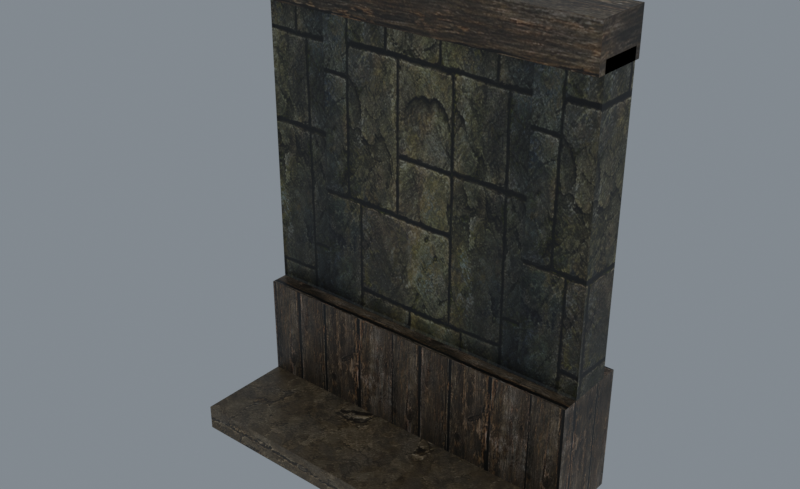 # Source: reimported.blend  (saved by Blender 5.2.45; exported with 4.5.12 LTS)
import bpy
from mathutils import Matrix  # noqa: F401  (used for matrix-valued properties, if any)

bpy.ops.wm.read_factory_settings(use_empty=True)
scene = bpy.context.scene
scene.name = 'HouseWall01'

# ---- collections
col_collection = bpy.data.collections.new('Collection'); scene.collection.children.link(col_collection)

# ---- images (referenced by path relative to the original .blend; pixels are not part of the script)
import os
ASSET_DIR = os.environ.get("B2B_ASSET_DIR", "")  # directory of the original .blend (textures are referenced by path, not embedded)
HERE = os.path.dirname(os.path.abspath(__file__))  # packed textures are extracted next to this script under _unpacked/

def load_image(name, relpath, width, height, colorspace="sRGB"):
    """Load a texture the original file referenced (path relative to the .blend, or extracted next to this script)."""
    p = next((c for c in (os.path.join(HERE, relpath), os.path.join(ASSET_DIR, relpath)) if relpath and os.path.exists(c)), "")
    if p:
        img = bpy.data.images.load(p, check_existing=True)
        img.name = name
    else:  # same state as the original file: an image datablock whose file is absent (Cycles renders it pink)
        img = bpy.data.images.new(name, width, height)
        img.source = "FILE"
        img.filepath = "//" + (relpath or name)
    img.colorspace_settings.name = colorspace
    return img
img_tile_wood01_jpg = load_image('tile_wood01.jpg', '_unpacked/tile_wood01.08c13685.jpg', 512, 512, 'sRGB')
img_tile_wood02_jpg = load_image('tile_wood02.jpg', '_unpacked/tile_wood02.9aa741ce.jpg', 512, 512, 'sRGB')
img_tile_ston04_jpg = load_image('tile_ston04.jpg', '_unpacked/tile_ston04.1c8ec81d.jpg', 512, 512, 'sRGB')

# ---- materials (node trees are filled in below, after node groups)
mat_tile_wood01_jpg = bpy.data.materials.new('tile_wood01.jpg')
mat_tile_wood01_jpg.diffuse_color = (0.4363, 0.5598, 0.8387, 1.0)
mat_tile_wood02_jpg = bpy.data.materials.new('tile_wood02.jpg')
mat_tile_wood02_jpg.diffuse_color = (0.5688, 0.7685, 0.681, 1.0)
mat_tile_ston04_jpg = bpy.data.materials.new('tile_ston04.jpg')
mat_tile_ston04_jpg.diffuse_color = (0.7522, 0.5569, 0.9288, 1.0)

# ---- material node trees
mat_tile_wood01_jpg.use_nodes = True; mat_tile_wood01_jpg.node_tree.nodes.clear()
_N = mat_tile_wood01_jpg.node_tree.nodes; _L = mat_tile_wood01_jpg.node_tree.links
n0 = _N.new('ShaderNodeBsdfPrincipled'); n0.name = 'Principled BSDF'; n0.location = (-200, 100)
n0.inputs[10].default_value = 0.005
n1 = _N.new('ShaderNodeOutputMaterial'); n1.name = 'Material Output'; n1.location = (200, 100)
n2 = _N.new('ShaderNodeTexImage'); n2.name = 'Image Texture'; n2.location = (-600, 100)
n2.image = img_tile_wood01_jpg
_L.new(n0.outputs[0], n1.inputs[0])
_L.new(n2.outputs[0], n0.inputs[0])
n1.is_active_output = True
mat_tile_wood02_jpg.use_nodes = True; mat_tile_wood02_jpg.node_tree.nodes.clear()
_N = mat_tile_wood02_jpg.node_tree.nodes; _L = mat_tile_wood02_jpg.node_tree.links
n0 = _N.new('ShaderNodeBsdfPrincipled'); n0.name = 'Principled BSDF'; n0.location = (-200, 100)
n0.inputs[10].default_value = 0.005
n1 = _N.new('ShaderNodeOutputMaterial'); n1.name = 'Material Output'; n1.location = (200, 100)
n2 = _N.new('ShaderNodeTexImage'); n2.name = 'Image Texture'; n2.location = (-600, 100)
n2.image = img_tile_wood02_jpg
_L.new(n0.outputs[0], n1.inputs[0])
_L.new(n2.outputs[0], n0.inputs[0])
n1.is_active_output = True
mat_tile_ston04_jpg.use_nodes = True; mat_tile_ston04_jpg.node_tree.nodes.clear()
_N = mat_tile_ston04_jpg.node_tree.nodes; _L = mat_tile_ston04_jpg.node_tree.links
n0 = _N.new('ShaderNodeBsdfPrincipled'); n0.name = 'Principled BSDF'; n0.location = (-200, 100)
n0.inputs[10].default_value = 0.005
n1 = _N.new('ShaderNodeOutputMaterial'); n1.name = 'Material Output'; n1.location = (200, 100)
n2 = _N.new('ShaderNodeTexImage'); n2.name = 'Image Texture'; n2.location = (-600, 100)
n2.image = img_tile_ston04_jpg
_L.new(n0.outputs[0], n1.inputs[0])
_L.new(n2.outputs[0], n0.inputs[0])
n1.is_active_output = True

# ---- world
world_world = bpy.data.worlds.new('World'); scene.world = world_world
world_world.use_nodes = True; world_world.node_tree.nodes.clear()
_N = world_world.node_tree.nodes; _L = world_world.node_tree.links
n0 = _N.new('ShaderNodeOutputWorld'); n0.name = 'World Output'; n0.location = (200, 100)
n1 = _N.new('ShaderNodeBackground'); n1.name = 'Background'; n1.location = (-200, 100)
n1.inputs[0].default_value = (0.32, 0.36, 0.4, 1.0)
n1.inputs[1].default_value = 0.7
_L.new(n1.outputs[0], n0.inputs[0])
n0.is_active_output = True
world_world.color = (0.05088, 0.05088, 0.05088)
world_world.sun_shadow_jitter_overblur = 0.0

# ---- meshes
me_housewall01 = bpy.data.meshes.new('HouseWall01')
me_housewall01.from_pydata([(-100.1, 39.37, 73.78), (-100.1, 39.37, 246.2), (-98.55, 38.72, 244.9), (-98.55, 38.72, 75.08), (100.0, 39.37, 246.2), (98.52, 38.72, 244.9), (100.0, 39.37, 73.78), (98.52, 38.72, 75.08), (-100.1, 13.56, 73.78), (100.0, 13.56, 73.78), (98.52, 14.21, 75.08), (-98.55, 14.21, 75.08), (100.0, 13.56, 246.2), (98.52, 14.21, 244.9), (-100.1, 13.56, 246.2), (-98.55, 14.21, 244.9), (-100.1, 49.55, 73.74), (100.0, 49.55, 73.74), (100.0, 49.55, 0.2808), (-100.1, 49.55, 0.2808), (100.0, 3.672, 73.74), (-100.1, 3.672, 73.74), (-100.1, 3.672, 0.2808), (100.0, 3.672, 0.2808), (100.0, 42.67, 264.5), (-100.1, 42.67, 264.5), (-100.1, 8.82, 264.5), (100.0, 8.82, 264.5), (100.0, 42.67, 239.5), (-100.1, 42.67, 239.5), (-100.1, 8.82, 239.5), (100.0, 8.82, 239.5), (100.0, -50.9, 14.54), (-100.1, -50.9, 14.54), (-100.1, -50.9, 0.2809), (100.0, -50.9, 0.2809), (100.0, 3.683, 14.54), (100.0, 3.683, 0.2808), (-100.1, 3.683, 14.54), (-100.1, 3.683, 0.2808)], [], [(0, 1, 2), (2, 3, 0), (1, 4, 5), (5, 2, 1), (4, 6, 7), (7, 5, 4), (6, 0, 3), (3, 7, 6), (3, 2, 5), (5, 7, 3), (8, 9, 10), (10, 11, 8), (9, 12, 13), (13, 10, 9), (12, 14, 15), (15, 13, 12), (14, 8, 11), (11, 15, 14), (11, 10, 13), (13, 15, 11), (6, 4, 12), (12, 9, 6), (1, 0, 8), (8, 14, 1), (16, 17, 18), (18, 19, 16), (20, 21, 22), (22, 23, 20), (17, 20, 23), (23, 18, 17), (21, 16, 19), (19, 22, 21), (17, 16, 21), (17, 21, 20), (24, 25, 26), (26, 27, 24), (28, 29, 25), (25, 24, 28), (30, 31, 27), (27, 26, 30), (31, 28, 24), (24, 27, 31), (29, 30, 26), (26, 25, 29), (32, 33, 34), (34, 35, 32), (36, 32, 35), (35, 37, 36), (33, 38, 39), (39, 34, 33), (36, 38, 33), (36, 33, 32)])
me_housewall01.polygons.foreach_set('use_smooth', [True] * 52)
me_housewall01.polygons.foreach_set('material_index', [0, 0, 0, 0, 0, 0, 0, 0, 0, 0, 0, 0, 0, 0, 0, 0, 0, 0, 0, 0, 0, 0, 0, 0, 1, 1, 1, 1, 1, 1, 1, 1, 1, 1, 1, 1, 1, 1, 1, 1, 1, 1, 1, 1, 2, 2, 2, 2, 2, 2, 2, 2])
_k = set([(0, 1), (0, 3), (1, 2), (1, 8), (2, 3), (2, 5), (3, 7), (4, 5), (4, 6), (5, 7), (6, 7), (6, 12), (8, 11), (8, 14), (9, 10), (9, 12), (10, 11), (10, 13), (11, 15), (12, 13), (13, 15), (14, 15), (16, 17), (16, 19), (16, 21), (17, 18), (17, 20), (20, 21), (20, 23), (21, 22), (24, 25), (24, 27), (24, 28), (25, 26), (25, 29), (26, 27), (26, 30), (27, 31), (32, 33), (32, 35), (32, 36), (33, 34), (33, 38), (35, 36)])
me_housewall01.attributes.new('sharp_edge', 'BOOLEAN', 'EDGE').data.foreach_set('value', [ (min(e.vertices), max(e.vertices)) in _k for e in me_housewall01.edges])
_uv = me_housewall01.uv_layers.new(name='Float2')
_uv.uv.foreach_set('vector', [0.0109, -0.0123, 0.0109, 0.9977, 0.01828, 0.9901, 0.01828, 0.9901, 0.01828, -0.004652, 0.0109, -0.0123, 0.0109, 0.9977, 0.9858, 0.9977, 0.9784, 0.9901, 0.9784, 0.9901, 0.01828, 0.9901, 0.0109, 0.9977, 0.9858, 0.9977, 0.9858, -0.0123, 0.9784, -0.004652, 0.9784, -0.004652, 0.9784, 0.9901, 0.9858, 0.9977, 0.9858, -0.0123, 0.0109, -0.0123, 0.01828, -0.004652, 0.01828, -0.004652, 0.9784, -0.004652, 0.9858, -0.0123, 0.01828, -0.004652, 0.01828, 0.9901, 0.9784, 0.9901, 0.9784, 0.9901, 0.9784, -0.004652, 0.01828, -0.004652, -0.2846, 0.0007, 1.278, 0.0007, 1.266, 0.008263, 1.266, 0.008263, -0.2728, 0.008263, -0.2846, 0.0007, 1.278, 0.0007, 1.278, 0.9995, 1.266, 0.9919, 1.266, 0.9919, 1.266, 0.008263, 1.278, 0.0007, 1.278, 0.9995, -0.2846, 0.9995, -0.2728, 0.9919, -0.2728, 0.9919, 1.266, 0.9919, 1.278, 0.9995, -0.2846, 0.9995, -0.2846, 0.0007, -0.2728, 0.008263, -0.2728, 0.008263, -0.2728, 0.9919, -0.2846, 0.9995, -0.2728, 0.008263, 1.266, 0.008263, 1.266, 0.9919, 1.266, 0.9919, -0.2728, 0.9919, -0.2728, 0.008263, 0.3432, 0.0005, 0.3432, 0.9995, 0.1711, 0.9995, 0.1711, 0.9995, 0.1711, 0.0005, 0.3432, 0.0005, 0.3432, 0.9995, 0.3432, 0.0005, 0.1711, 0.0005, 0.1711, 0.0005, 0.1711, 0.9995, 0.3432, 0.9995, 1.717, 1.061, 1.717, -1.179, 0.9909, -1.179, 0.9909, -1.179, 0.9909, 1.061, 1.717, 1.061, 1.717, -1.179, 1.717, 1.061, 0.9909, 1.061, 0.9909, 1.061, 0.9909, -1.179, 1.717, -1.179, 0.0254, 0.8121, 0.0254, 0.1882, 0.9746, 0.1882, 0.9746, 0.1882, 0.9746, 0.8121, 0.0254, 0.8121, 0.0254, 0.1882, 0.0254, 0.8121, 0.9746, 0.8121, 0.9746, 0.8121, 0.9746, 0.1882, 0.0254, 0.1882, -0.6507, 0.3139, 1.445, 0.3139, 1.445, -0.1966, -0.6507, 0.3139, 1.445, -0.1966, -0.6507, -0.1966, 0.9919, 0.5707, 0.0084, 0.5707, 0.0084, 0.4212, 0.0084, 0.4212, 0.9919, 0.4212, 0.9919, 0.5707, 1.001, 0.6227, -0.0004, 0.6227, -0.0004, 0.7537, -0.0004, 0.7537, 1.001, 0.7537, 1.001, 0.6227, -0.0004, 0.6227, 1.001, 0.6227, 1.001, 0.7537, 1.001, 0.7537, -0.0004, 0.7537, -0.0004, 0.6227, 0.0006, 0.4489, 0.1408, 0.4489, 0.1408, 0.5511, 0.1408, 0.5511, 0.0006, 0.5511, 0.0006, 0.4489, 0.1408, 0.4489, 0.0006, 0.4489, 0.0006, 0.5511, 0.0006, 0.5511, 0.1408, 0.5511, 0.1408, 0.4489, 1.73, 0.5378, 0.1518, 0.5378, 0.1518, 0.3976, 0.1518, 0.3976, 1.73, 0.3976, 1.73, 0.5378, -0.4757, 0.573, -1.033, 0.573, -1.033, 0.427, -1.033, 0.427, -0.4757, 0.427, -0.4757, 0.573, -1.033, 0.573, -0.4757, 0.573, -0.4757, 0.427, -0.4757, 0.427, -1.033, 0.427, -1.033, 0.573, 1.516, -0.1042, 0.1603, -0.1042, 0.1603, -0.4491, 1.516, -0.1042, 0.1603, -0.4491, 1.516, -0.4491])
me_housewall01.materials.append(mat_tile_wood01_jpg)
me_housewall01.materials.append(mat_tile_wood02_jpg)
me_housewall01.materials.append(mat_tile_ston04_jpg)
me_housewall01.update()
me_housewall01.normals_split_custom_set([tuple(v) for v in zip(*[iter([0.3943, 0.919, 0.0, 0.3942, 0.919, 0.0, 0.3942, 0.919, 0.0, 0.3942, 0.919, 0.0, 0.3943, 0.919, 0.0, 0.3943, 0.919, 0.0, 0.0, 0.8952, -0.4457, 0.0, 0.8952, -0.4457, 0.0, 0.8952, -0.4457, 0.0, 0.8952, -0.4457, 0.0, 0.8952, -0.4457, 0.0, 0.8952, -0.4457, -0.3942, 0.919, 0.0, -0.3943, 0.919, 0.0, -0.3943, 0.919, 0.0, -0.3943, 0.919, 0.0, -0.3942, 0.919, 0.0, -0.3942, 0.919, 0.0, 0.0, 0.8952, 0.4457, 0.0, 0.8952, 0.4457, 0.0, 0.8952, 0.4457, 0.0, 0.8952, 0.4457, 0.0, 0.8952, 0.4457, 0.0, 0.8952, 0.4457, 0.0, 1.0, 0.0, 0.0, 1.0, 0.0, 0.0, 1.0, 0.0, 0.0, 1.0, 0.0, 0.0, 1.0, 0.0, 0.0, 1.0, 0.0, 0.0, -0.8952, 0.4457, 0.0, -0.8952, 0.4457, 0.0, -0.8952, 0.4457, 0.0, -0.8952, 0.4457, 0.0, -0.8952, 0.4457, 0.0, -0.8952, 0.4457, -0.3942, -0.919, 5.18e-07, -0.3942, -0.919, 5.368e-07, -0.3942, -0.919, 5.367e-07, -0.3942, -0.919, 5.367e-07, -0.3942, -0.919, 5.178e-07, -0.3942, -0.919, 5.18e-07, 0.0, -0.8952, -0.4457, 0.0, -0.8952, -0.4457, 0.0, -0.8952, -0.4457, 0.0, -0.8952, -0.4457, 0.0, -0.8952, -0.4457, 0.0, -0.8952, -0.4457, 0.3942, -0.919, 5.18e-07, 0.3943, -0.919, 5.368e-07, 0.3943, -0.919, 5.367e-07, 0.3943, -0.919, 5.367e-07, 0.3942, -0.919, 5.178e-07, 0.3942, -0.919, 5.18e-07, 0.0, -1.0, 5.771e-07, 0.0, -1.0, 5.691e-07, 0.0, -1.0, 5.757e-07, 0.0, -1.0, 5.757e-07, 0.0, -1.0, 5.837e-07, 0.0, -1.0, 5.771e-07, 1.0, 0.0, 0.0, 1.0, 0.0, 0.0, 1.0, 0.0, 0.0, 1.0, 0.0, 0.0, 1.0, 0.0, 0.0, 1.0, 0.0, 0.0, -1.0, 0.0, 0.0, -1.0, 0.0, 0.0, -1.0, 0.0, 0.0, -1.0, 0.0, 0.0, -1.0, 0.0, 0.0, -1.0, 0.0, 0.0, 0.0, 1.0, 2.4e-08, 0.0, 1.0, 1.072e-07, 0.0, 1.0, 8.315e-08, 0.0, 1.0, 8.315e-08, 0.0, 1.0, 0.0, 0.0, 1.0, 2.4e-08, 0.0, -1.0, 1.404e-06, 0.0, -1.0, 1.404e-06, 0.0, -1.0, 1.404e-06, 0.0, -1.0, 1.404e-06, 0.0, -1.0, 1.404e-06, 0.0, -1.0, 1.404e-06, 1.0, -9.269e-07, 5.906e-07, 1.0, 0.0, 0.0, 1.0, -1.681e-06, 1.071e-06, 1.0, -1.681e-06, 1.071e-06, 1.0, -2.608e-06, 1.662e-06, 1.0, -9.269e-07, 5.906e-07, -1.0, 0.0, 0.0, -1.0, 0.0, 0.0, -1.0, 0.0, 0.0, -1.0, 0.0, 0.0, -1.0, 0.0, 0.0, -1.0, 0.0, 0.0, 0.0, 0.0, 1.0, 0.0, 0.0, 1.0, 0.0, 0.0, 1.0, 0.0, 0.0, 1.0, 0.0, 0.0, 1.0, 0.0, 0.0, 1.0, 0.0, 2.705e-06, 1.0, 0.0, 2.705e-06, 1.0, 0.0, 2.705e-06, 1.0, 0.0, 2.705e-06, 1.0, 0.0, 2.705e-06, 1.0, 0.0, 2.705e-06, 1.0, 0.0, 1.0, 0.0, 0.0, 1.0, 0.0, 0.0, 1.0, 0.0, 0.0, 1.0, 0.0, 0.0, 1.0, 0.0, 0.0, 1.0, 0.0, 0.0, -1.0, 3.955e-06, 0.0, -1.0, 4e-06, 0.0, -1.0, 3.996e-06, 0.0, -1.0, 3.996e-06, 0.0, -1.0, 3.952e-06, 0.0, -1.0, 3.955e-06, 1.0, -3.431e-07, 0.0, 1.0, 0.0, 0.0, 1.0, -2.337e-07, 0.0, 1.0, -2.337e-07, 0.0, 1.0, -5.768e-07, 0.0, 1.0, -3.431e-07, 0.0, -1.0, 0.0, 0.0, -1.0, 0.0, 0.0, -1.0, 0.0, 0.0, -1.0, 0.0, 0.0, -1.0, 0.0, 0.0, -1.0, 0.0, 0.0, 0.0, -1.0, 0.0, 0.0, -1.0, 0.0, 0.0, -1.0, 0.0, 0.0, -1.0, 0.0, 0.0, -1.0, 0.0, 0.0, -1.0, 0.0, 1.0, 2.509e-06, 0.0, 1.0, 2.509e-06, 0.0, 1.0, 2.509e-06, 0.0, 1.0, 1.881e-06, 0.0, 1.0, 1.881e-06, 0.0, 1.0, 1.881e-06, 0.0, -1.0, -2.115e-07, 0.0, -1.0, 3.136e-07, 0.0, -1.0, 2.115e-07, 0.0, -1.0, 2.115e-07, 0.0, -1.0, -3.136e-07, 0.0, -1.0, -2.115e-07, 0.0, 0.0, 1.817e-06, 1.0, 0.0, 1.817e-06, 1.0, 0.0, 1.817e-06, 1.0, 0.0, 1.817e-06, 1.0, 0.0, 1.817e-06, 1.0, 0.0, 1.817e-06, 1.0])] * 3)])
arm_housewall01_skeleton = bpy.data.armatures.new('HouseWall01_skeleton')  # bones are not reproduced

# ---- objects
ob_housewall01_skeleton = bpy.data.objects.new('HouseWall01_skeleton', arm_housewall01_skeleton)
ob_housewall01 = bpy.data.objects.new('HouseWall01', me_housewall01)

# ---- transforms, parenting, visibility, modifiers, constraints
ob_housewall01_skeleton.location = (0.0, 0.0, 0.0)
ob_housewall01_skeleton.show_in_front = True
ob_housewall01.parent = ob_housewall01_skeleton
ob_housewall01.location = (0.0, 0.0, 0.0)
_vg = ob_housewall01.vertex_groups.new(name='Object02')
_vg.add([0, 1, 2, 3, 4, 5, 6, 7, 8, 9, 10, 11, 12, 13, 14, 15, 16, 17, 18, 19, 20, 21, 22, 23, 24, 25, 26, 27, 28, 29, 30, 31, 32, 33, 34, 35, 36, 37, 38, 39], 1.0, 'REPLACE')
_m = ob_housewall01.modifiers.new('Armature', 'ARMATURE')
_m.object = ob_housewall01_skeleton

# ---- collection membership
scene.collection.objects.link(ob_housewall01_skeleton)
scene.collection.objects.link(ob_housewall01)

# ---- scene / render settings (as saved in the file)
scene.frame_start = 0; scene.frame_end = 0; scene.frame_set(0)
scene.render.engine = 'CYCLES'
scene.render.resolution_x = 900
scene.render.resolution_y = 550
scene.render.film_transparent = True
scene.render.bake_bias = 0.0
scene.render.bake_samples = 0
scene.render.compositor_device = 'GPU'
scene.cycles.samples = 24
scene.eevee.use_volume_custom_range = False
scene.eevee.fast_gi_thickness_near = 0.1
scene.eevee.fast_gi_thickness_far = 0.0
scene.eevee.ray_tracing_options.screen_trace_thickness = 0.1
scene.view_settings.view_transform = 'Standard'
bpy.context.view_layer.update()

# ---- added for rendering (the .blend has no active camera): camera
cam_auto = bpy.data.cameras.new('AutoCamera')
cam_auto.lens = 50.0
cam_auto.sensor_width = 36.0
cam_auto.clip_end = 5623.2
ob_auto_camera = bpy.data.objects.new('AutoCamera', cam_auto)
scene.collection.objects.link(ob_auto_camera)
ob_auto_camera.location = (320.395, -385.17, 388.709)
ob_auto_camera.rotation_euler = (1.09748, -7.21219e-08, 0.694738)
scene.camera = ob_auto_camera
bpy.context.view_layer.update()
